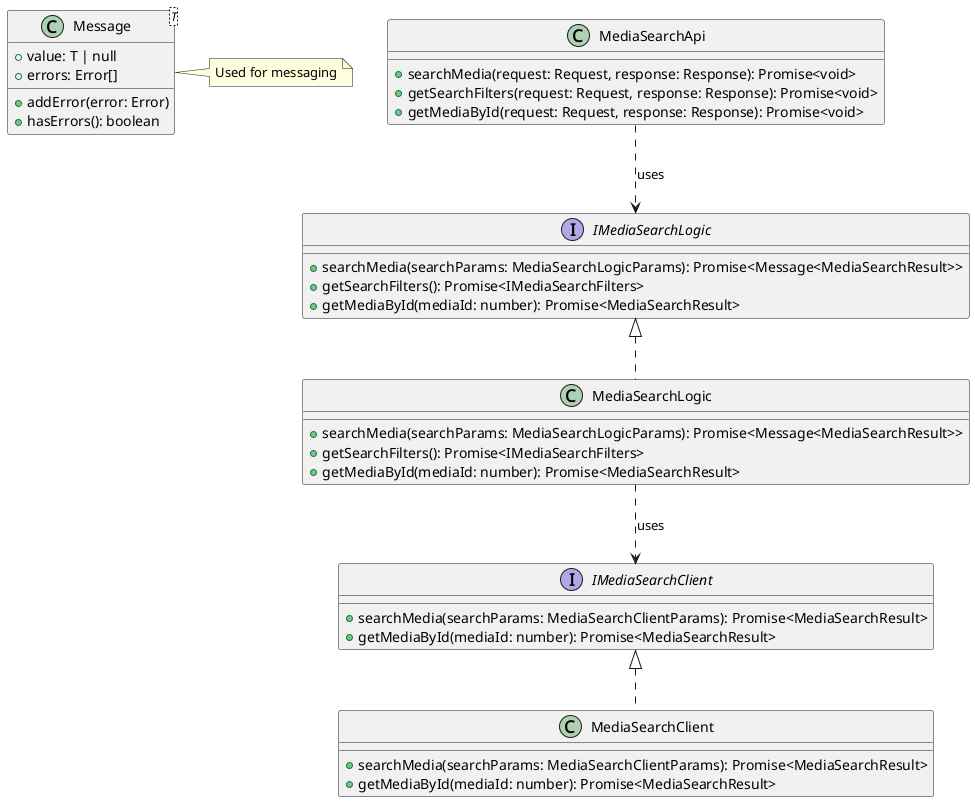

The diagram above was rendered by PlantUML. Its source (embedded in the PNG):
@startuml

interface IMediaSearchClient {
    +searchMedia(searchParams: MediaSearchClientParams): Promise<MediaSearchResult>
    +getMediaById(mediaId: number): Promise<MediaSearchResult>
}

class MediaSearchClient implements IMediaSearchClient {
    +searchMedia(searchParams: MediaSearchClientParams): Promise<MediaSearchResult>
    +getMediaById(mediaId: number): Promise<MediaSearchResult>
}

interface IMediaSearchLogic {
    +searchMedia(searchParams: MediaSearchLogicParams): Promise<Message<MediaSearchResult>>
    +getSearchFilters(): Promise<IMediaSearchFilters>
    +getMediaById(mediaId: number): Promise<MediaSearchResult>
}

class MediaSearchLogic implements IMediaSearchLogic {
    +searchMedia(searchParams: MediaSearchLogicParams): Promise<Message<MediaSearchResult>>
    +getSearchFilters(): Promise<IMediaSearchFilters>
    +getMediaById(mediaId: number): Promise<MediaSearchResult>
}

class MediaSearchApi {
    +searchMedia(request: Request, response: Response): Promise<void>
    +getSearchFilters(request: Request, response: Response): Promise<void>
    +getMediaById(request: Request, response: Response): Promise<void>
}

class Message<T> {
    +value: T | null
    +errors: Error[]
    +addError(error: Error)
    +hasErrors(): boolean
}

note right of Message
    Used for messaging
end note

MediaSearchLogic ..> IMediaSearchClient : uses
MediaSearchApi ..> IMediaSearchLogic : uses

@enduml